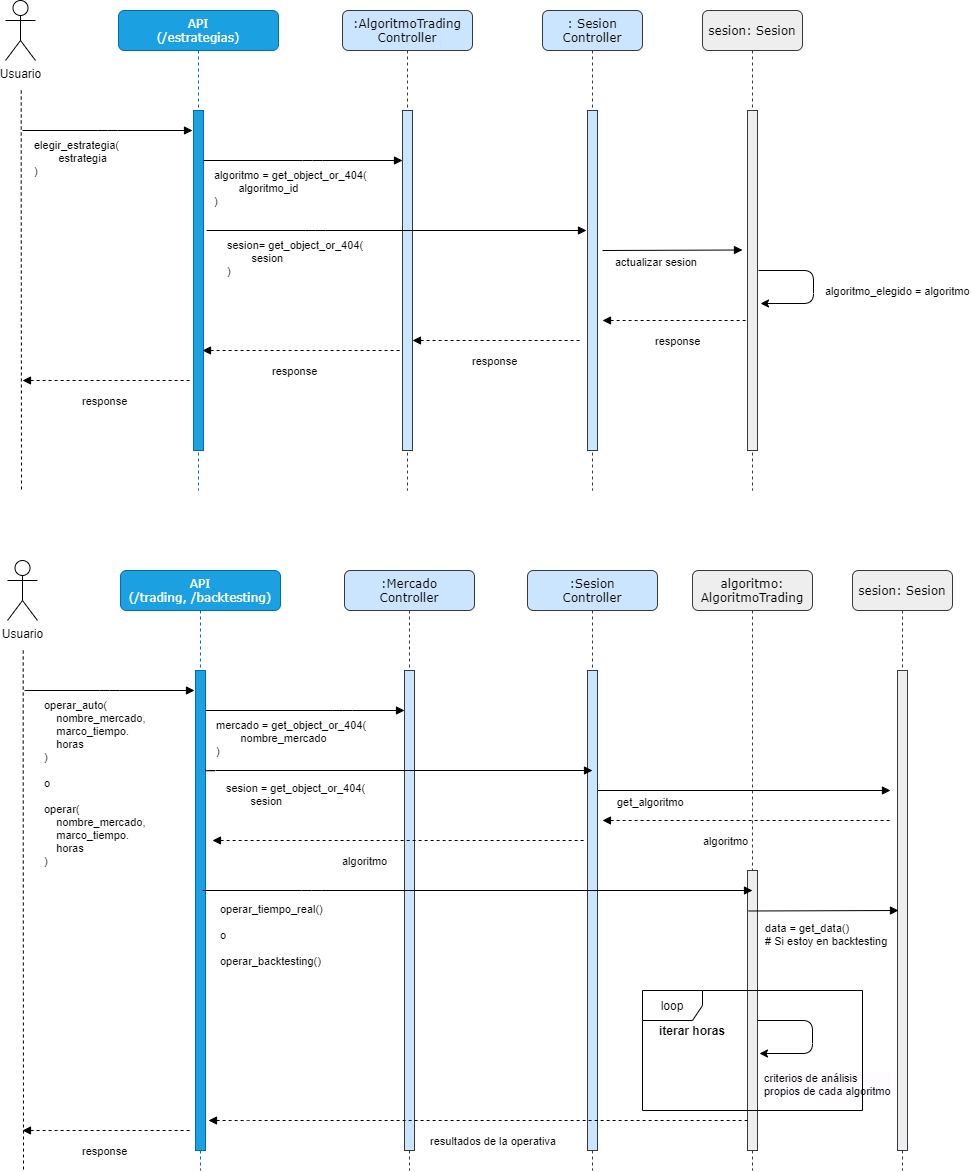

The diagram above was exported from draw.io. Its source (the exported page's mxGraphModel, read from the mxfile embedded in the PNG):
<mxGraphModel dx="2249" dy="737" grid="1" gridSize="10" guides="1" tooltips="1" connect="1" arrows="1" fold="1" page="1" pageScale="1" pageWidth="827" pageHeight="1169" math="0" shadow="0">
  <root>
    <mxCell id="0" />
    <mxCell id="1" parent="0" />
    <mxCell id="mh0JRKTqCKNzkBBEyhJy-40" value="sesion: Sesion" style="shape=umlLifeline;perimeter=lifelinePerimeter;whiteSpace=wrap;html=1;container=1;collapsible=0;recursiveResize=0;outlineConnect=0;rounded=1;shadow=0;comic=0;labelBackgroundColor=none;strokeWidth=1;fontFamily=Verdana;fontSize=12;align=center;fillColor=#eeeeee;strokeColor=#36393d;" parent="1" vertex="1">
      <mxGeometry x="850" y="640" width="100" height="600" as="geometry" />
    </mxCell>
    <mxCell id="mh0JRKTqCKNzkBBEyhJy-41" value="" style="html=1;points=[];perimeter=orthogonalPerimeter;rounded=0;shadow=0;comic=0;labelBackgroundColor=none;strokeWidth=1;fontFamily=Verdana;fontSize=12;align=center;fillColor=#eeeeee;strokeColor=#36393d;" parent="mh0JRKTqCKNzkBBEyhJy-40" vertex="1">
      <mxGeometry x="45" y="100" width="10" height="480" as="geometry" />
    </mxCell>
    <mxCell id="mh0JRKTqCKNzkBBEyhJy-1" value=":AlgoritmoTrading&lt;br&gt;Controller" style="shape=umlLifeline;perimeter=lifelinePerimeter;whiteSpace=wrap;html=1;container=1;collapsible=0;recursiveResize=0;outlineConnect=0;rounded=1;shadow=0;comic=0;labelBackgroundColor=none;strokeWidth=1;fontFamily=Verdana;fontSize=12;align=center;fillColor=#cce5ff;strokeColor=#36393d;" parent="1" vertex="1">
      <mxGeometry x="340" y="80" width="130" height="480" as="geometry" />
    </mxCell>
    <mxCell id="mh0JRKTqCKNzkBBEyhJy-2" value="" style="html=1;points=[];perimeter=orthogonalPerimeter;rounded=0;shadow=0;comic=0;labelBackgroundColor=none;strokeWidth=1;fontFamily=Verdana;fontSize=12;align=center;fillColor=#cce5ff;strokeColor=#36393d;" parent="mh0JRKTqCKNzkBBEyhJy-1" vertex="1">
      <mxGeometry x="60" y="100" width="10" height="340" as="geometry" />
    </mxCell>
    <mxCell id="mh0JRKTqCKNzkBBEyhJy-49" value="algoritmo: AlgoritmoTrading" style="shape=umlLifeline;perimeter=lifelinePerimeter;whiteSpace=wrap;html=1;container=1;collapsible=0;recursiveResize=0;outlineConnect=0;rounded=1;shadow=0;comic=0;labelBackgroundColor=none;strokeWidth=1;fontFamily=Verdana;fontSize=12;align=center;fillColor=#eeeeee;strokeColor=#36393d;" parent="1" vertex="1">
      <mxGeometry x="690" y="640" width="120" height="600" as="geometry" />
    </mxCell>
    <mxCell id="mh0JRKTqCKNzkBBEyhJy-50" value="" style="html=1;points=[];perimeter=orthogonalPerimeter;rounded=0;shadow=0;comic=0;labelBackgroundColor=none;strokeWidth=1;fontFamily=Verdana;fontSize=12;align=center;fillColor=#eeeeee;strokeColor=#36393d;" parent="mh0JRKTqCKNzkBBEyhJy-49" vertex="1">
      <mxGeometry x="55" y="300" width="10" height="280" as="geometry" />
    </mxCell>
    <mxCell id="mh0JRKTqCKNzkBBEyhJy-3" value="API&lt;br&gt;(/estrategias)" style="shape=umlLifeline;perimeter=lifelinePerimeter;whiteSpace=wrap;html=1;container=1;collapsible=0;recursiveResize=0;outlineConnect=0;rounded=1;shadow=0;comic=0;labelBackgroundColor=none;strokeWidth=1;fontFamily=Verdana;fontSize=12;align=center;fillColor=#1ba1e2;strokeColor=#006EAF;fontColor=#ffffff;" parent="1" vertex="1">
      <mxGeometry x="116" y="80" width="160" height="480" as="geometry" />
    </mxCell>
    <mxCell id="mh0JRKTqCKNzkBBEyhJy-4" value="" style="html=1;points=[];perimeter=orthogonalPerimeter;rounded=0;shadow=0;comic=0;labelBackgroundColor=none;strokeWidth=1;fontFamily=Verdana;fontSize=12;align=center;fillColor=#1ba1e2;strokeColor=#006EAF;fontColor=#ffffff;" parent="mh0JRKTqCKNzkBBEyhJy-3" vertex="1">
      <mxGeometry x="75" y="100" width="10" height="340" as="geometry" />
    </mxCell>
    <mxCell id="mh0JRKTqCKNzkBBEyhJy-52" value="" style="endArrow=classic;html=1;" parent="1" edge="1">
      <mxGeometry width="50" height="50" relative="1" as="geometry">
        <mxPoint x="755" y="1090" as="sourcePoint" />
        <mxPoint x="757" y="1123" as="targetPoint" />
        <Array as="points">
          <mxPoint x="810" y="1090" />
          <mxPoint x="810" y="1123" />
        </Array>
      </mxGeometry>
    </mxCell>
    <mxCell id="mh0JRKTqCKNzkBBEyhJy-53" value="criterios de análisis&lt;br&gt;propios de cada algoritmo" style="edgeLabel;html=1;align=left;verticalAlign=middle;resizable=0;points=[];labelBackgroundColor=#FEFCFF;" parent="mh0JRKTqCKNzkBBEyhJy-52" vertex="1" connectable="0">
      <mxGeometry x="0.3892" y="-1" relative="1" as="geometry">
        <mxPoint x="-40" y="31" as="offset" />
      </mxGeometry>
    </mxCell>
    <mxCell id="mh0JRKTqCKNzkBBEyhJy-5" value="algoritmo = get_object_or_404(&lt;br&gt;&lt;span style=&quot;white-space: pre&quot;&gt;&#09;&lt;/span&gt;algoritmo_id&lt;br&gt;)" style="html=1;verticalAlign=bottom;endArrow=block;labelBackgroundColor=none;fontFamily=Helvetica;fontSize=11;edgeStyle=elbowEdgeStyle;elbow=vertical;align=left;" parent="1" source="mh0JRKTqCKNzkBBEyhJy-4" edge="1">
      <mxGeometry x="-0.9095" y="-50" relative="1" as="geometry">
        <mxPoint x="220" y="190" as="sourcePoint" />
        <mxPoint x="400" y="230" as="targetPoint" />
        <Array as="points">
          <mxPoint x="310" y="230" />
          <mxPoint x="210" y="220" />
        </Array>
        <mxPoint as="offset" />
      </mxGeometry>
    </mxCell>
    <mxCell id="mh0JRKTqCKNzkBBEyhJy-55" value="loop" style="shape=umlFrame;whiteSpace=wrap;html=1;" parent="1" vertex="1">
      <mxGeometry x="640" y="1060" width="220" height="120" as="geometry" />
    </mxCell>
    <mxCell id="mh0JRKTqCKNzkBBEyhJy-56" value="&lt;b&gt;iterar horas&lt;/b&gt;" style="text;html=1;strokeColor=none;fillColor=none;align=center;verticalAlign=middle;whiteSpace=wrap;rounded=0;" parent="1" vertex="1">
      <mxGeometry x="650" y="1090" width="80" height="20" as="geometry" />
    </mxCell>
    <mxCell id="mh0JRKTqCKNzkBBEyhJy-6" style="edgeStyle=orthogonalEdgeStyle;rounded=0;orthogonalLoop=1;jettySize=auto;html=1;endArrow=none;endFill=0;dashed=1;" parent="1" edge="1">
      <mxGeometry relative="1" as="geometry">
        <mxPoint x="19" y="560" as="targetPoint" />
        <mxPoint x="18.710000000000036" y="160" as="sourcePoint" />
        <Array as="points">
          <mxPoint x="19" y="260" />
          <mxPoint x="19" y="260" />
        </Array>
      </mxGeometry>
    </mxCell>
    <mxCell id="mh0JRKTqCKNzkBBEyhJy-25" value="&lt;font face=&quot;Helvetica&quot;&gt;&lt;span style=&quot;font-size: 11px&quot;&gt;response&lt;/span&gt;&lt;/font&gt;" style="html=1;verticalAlign=bottom;endArrow=none;labelBackgroundColor=none;fontFamily=Verdana;fontSize=12;edgeStyle=elbowEdgeStyle;elbow=vertical;align=left;startArrow=block;startFill=1;endFill=0;dashed=1;" parent="1" edge="1">
      <mxGeometry x="-0.3147" y="-30" relative="1" as="geometry">
        <mxPoint x="600" y="390" as="sourcePoint" />
        <mxPoint x="750" y="390" as="targetPoint" />
        <Array as="points">
          <mxPoint x="628" y="390" />
          <mxPoint x="528" y="380" />
        </Array>
        <mxPoint as="offset" />
      </mxGeometry>
    </mxCell>
    <mxCell id="mh0JRKTqCKNzkBBEyhJy-7" value="Usuario" style="shape=umlActor;verticalLabelPosition=bottom;verticalAlign=top;html=1;outlineConnect=0;" parent="1" vertex="1">
      <mxGeometry x="3" y="70" width="30" height="60" as="geometry" />
    </mxCell>
    <mxCell id="mh0JRKTqCKNzkBBEyhJy-8" value="elegir_estrategia(&lt;br&gt;&lt;span style=&quot;white-space: pre&quot;&gt;&#09;&lt;/span&gt;estrategia&lt;br&gt;)" style="html=1;verticalAlign=bottom;endArrow=block;labelBackgroundColor=none;fontFamily=Helvetica;fontSize=11;edgeStyle=elbowEdgeStyle;elbow=vertical;align=left;" parent="1" edge="1">
      <mxGeometry x="-0.8824" y="-50" relative="1" as="geometry">
        <mxPoint x="20" y="200" as="sourcePoint" />
        <mxPoint x="190" y="200" as="targetPoint" />
        <Array as="points" />
        <mxPoint as="offset" />
      </mxGeometry>
    </mxCell>
    <mxCell id="mh0JRKTqCKNzkBBEyhJy-9" value=": Sesion&lt;br&gt;Controller" style="shape=umlLifeline;perimeter=lifelinePerimeter;whiteSpace=wrap;html=1;container=1;collapsible=0;recursiveResize=0;outlineConnect=0;rounded=1;shadow=0;comic=0;labelBackgroundColor=none;strokeWidth=1;fontFamily=Verdana;fontSize=12;align=center;fillColor=#cce5ff;strokeColor=#36393d;" parent="1" vertex="1">
      <mxGeometry x="540" y="80" width="100" height="480" as="geometry" />
    </mxCell>
    <mxCell id="mh0JRKTqCKNzkBBEyhJy-10" value="" style="html=1;points=[];perimeter=orthogonalPerimeter;rounded=0;shadow=0;comic=0;labelBackgroundColor=none;strokeWidth=1;fontFamily=Verdana;fontSize=12;align=center;fillColor=#cce5ff;strokeColor=#36393d;" parent="mh0JRKTqCKNzkBBEyhJy-9" vertex="1">
      <mxGeometry x="45" y="100" width="10" height="340" as="geometry" />
    </mxCell>
    <mxCell id="mh0JRKTqCKNzkBBEyhJy-15" value="&lt;font face=&quot;Helvetica&quot;&gt;&lt;span style=&quot;font-size: 11px&quot;&gt;response&lt;/span&gt;&lt;/font&gt;" style="html=1;verticalAlign=bottom;endArrow=none;labelBackgroundColor=none;fontFamily=Verdana;fontSize=12;edgeStyle=elbowEdgeStyle;elbow=vertical;align=left;startArrow=block;startFill=1;endFill=0;dashed=1;" parent="1" edge="1">
      <mxGeometry x="-0.3147" y="-30" relative="1" as="geometry">
        <mxPoint x="20" y="450" as="sourcePoint" />
        <mxPoint x="190" y="450" as="targetPoint" />
        <Array as="points">
          <mxPoint x="48" y="450" />
          <mxPoint x="-52" y="440" />
        </Array>
        <mxPoint as="offset" />
      </mxGeometry>
    </mxCell>
    <mxCell id="mh0JRKTqCKNzkBBEyhJy-16" value="&lt;font face=&quot;Helvetica&quot;&gt;&lt;span style=&quot;font-size: 11px&quot;&gt;response&lt;/span&gt;&lt;/font&gt;" style="html=1;verticalAlign=bottom;endArrow=none;labelBackgroundColor=none;fontFamily=Verdana;fontSize=12;edgeStyle=elbowEdgeStyle;elbow=vertical;align=left;startArrow=block;startFill=1;endFill=0;dashed=1;entryX=0.44;entryY=0.708;entryDx=0;entryDy=0;entryPerimeter=0;" parent="1" target="mh0JRKTqCKNzkBBEyhJy-1" edge="1">
      <mxGeometry x="-0.3147" y="-30" relative="1" as="geometry">
        <mxPoint x="200" y="420" as="sourcePoint" />
        <mxPoint x="370" y="420" as="targetPoint" />
        <Array as="points">
          <mxPoint x="265" y="420" />
          <mxPoint x="165" y="410" />
        </Array>
        <mxPoint as="offset" />
      </mxGeometry>
    </mxCell>
    <mxCell id="mh0JRKTqCKNzkBBEyhJy-17" value="sesion= get_object_or_404(&lt;br&gt;&lt;span style=&quot;white-space: pre&quot;&gt;&#09;&lt;/span&gt;sesion&lt;br&gt;)" style="html=1;verticalAlign=bottom;endArrow=block;labelBackgroundColor=none;fontFamily=Helvetica;fontSize=11;edgeStyle=elbowEdgeStyle;elbow=vertical;align=left;" parent="1" edge="1">
      <mxGeometry x="-0.8995" y="-50" relative="1" as="geometry">
        <mxPoint x="204" y="300" as="sourcePoint" />
        <mxPoint x="584" y="300" as="targetPoint" />
        <Array as="points">
          <mxPoint x="313" y="300" />
          <mxPoint x="213" y="290" />
        </Array>
        <mxPoint as="offset" />
      </mxGeometry>
    </mxCell>
    <mxCell id="mh0JRKTqCKNzkBBEyhJy-19" value="sesion: Sesion" style="shape=umlLifeline;perimeter=lifelinePerimeter;whiteSpace=wrap;html=1;container=1;collapsible=0;recursiveResize=0;outlineConnect=0;rounded=1;shadow=0;comic=0;labelBackgroundColor=none;strokeWidth=1;fontFamily=Verdana;fontSize=12;align=center;fillColor=#eeeeee;strokeColor=#36393d;" parent="1" vertex="1">
      <mxGeometry x="700" y="80" width="100" height="480" as="geometry" />
    </mxCell>
    <mxCell id="mh0JRKTqCKNzkBBEyhJy-20" value="" style="html=1;points=[];perimeter=orthogonalPerimeter;rounded=0;shadow=0;comic=0;labelBackgroundColor=none;strokeWidth=1;fontFamily=Verdana;fontSize=12;align=center;fillColor=#eeeeee;strokeColor=#36393d;" parent="mh0JRKTqCKNzkBBEyhJy-19" vertex="1">
      <mxGeometry x="45" y="100" width="10" height="340" as="geometry" />
    </mxCell>
    <mxCell id="mh0JRKTqCKNzkBBEyhJy-21" value="actualizar sesion" style="html=1;verticalAlign=bottom;endArrow=block;labelBackgroundColor=none;fontFamily=Helvetica;fontSize=11;edgeStyle=elbowEdgeStyle;elbow=vertical;align=left;" parent="1" edge="1">
      <mxGeometry x="-0.8511" y="-20" relative="1" as="geometry">
        <mxPoint x="600" y="320" as="sourcePoint" />
        <mxPoint x="740" y="320" as="targetPoint" />
        <Array as="points">
          <mxPoint x="709" y="319.5" />
          <mxPoint x="609" y="309.5" />
        </Array>
        <mxPoint x="1" y="1" as="offset" />
      </mxGeometry>
    </mxCell>
    <mxCell id="mh0JRKTqCKNzkBBEyhJy-22" value="" style="endArrow=classic;html=1;" parent="1" edge="1">
      <mxGeometry width="50" height="50" relative="1" as="geometry">
        <mxPoint x="756" y="340" as="sourcePoint" />
        <mxPoint x="758" y="373" as="targetPoint" />
        <Array as="points">
          <mxPoint x="811" y="340" />
          <mxPoint x="811" y="373" />
        </Array>
      </mxGeometry>
    </mxCell>
    <mxCell id="mh0JRKTqCKNzkBBEyhJy-23" value="algoritmo_elegido = algoritmo" style="edgeLabel;html=1;align=left;verticalAlign=middle;resizable=0;points=[];" parent="mh0JRKTqCKNzkBBEyhJy-22" vertex="1" connectable="0">
      <mxGeometry x="0.3892" y="-1" relative="1" as="geometry">
        <mxPoint x="20" y="-12" as="offset" />
      </mxGeometry>
    </mxCell>
    <mxCell id="mh0JRKTqCKNzkBBEyhJy-24" value="&lt;font face=&quot;Helvetica&quot;&gt;&lt;span style=&quot;font-size: 11px&quot;&gt;response&lt;/span&gt;&lt;/font&gt;" style="html=1;verticalAlign=bottom;endArrow=none;labelBackgroundColor=none;fontFamily=Verdana;fontSize=12;edgeStyle=elbowEdgeStyle;elbow=vertical;align=left;startArrow=block;startFill=1;endFill=0;dashed=1;" parent="1" edge="1">
      <mxGeometry x="-0.3147" y="-30" relative="1" as="geometry">
        <mxPoint x="410" y="410" as="sourcePoint" />
        <mxPoint x="580" y="410" as="targetPoint" />
        <Array as="points">
          <mxPoint x="438" y="410" />
          <mxPoint x="338" y="400" />
        </Array>
        <mxPoint as="offset" />
      </mxGeometry>
    </mxCell>
    <mxCell id="mh0JRKTqCKNzkBBEyhJy-26" value=":Mercado&lt;br&gt;Controller" style="shape=umlLifeline;perimeter=lifelinePerimeter;whiteSpace=wrap;html=1;container=1;collapsible=0;recursiveResize=0;outlineConnect=0;rounded=1;shadow=0;comic=0;labelBackgroundColor=none;strokeWidth=1;fontFamily=Verdana;fontSize=12;align=center;fillColor=#cce5ff;strokeColor=#36393d;" parent="1" vertex="1">
      <mxGeometry x="342" y="640" width="130" height="600" as="geometry" />
    </mxCell>
    <mxCell id="mh0JRKTqCKNzkBBEyhJy-27" value="" style="html=1;points=[];perimeter=orthogonalPerimeter;rounded=0;shadow=0;comic=0;labelBackgroundColor=none;strokeWidth=1;fontFamily=Verdana;fontSize=12;align=center;fillColor=#cce5ff;strokeColor=#36393d;" parent="mh0JRKTqCKNzkBBEyhJy-26" vertex="1">
      <mxGeometry x="60" y="100" width="10" height="480" as="geometry" />
    </mxCell>
    <mxCell id="mh0JRKTqCKNzkBBEyhJy-28" value="API&lt;br&gt;(/trading, /backtesting)" style="shape=umlLifeline;perimeter=lifelinePerimeter;whiteSpace=wrap;html=1;container=1;collapsible=0;recursiveResize=0;outlineConnect=0;rounded=1;shadow=0;comic=0;labelBackgroundColor=none;strokeWidth=1;fontFamily=Verdana;fontSize=12;align=center;fillColor=#1ba1e2;strokeColor=#006EAF;fontColor=#ffffff;" parent="1" vertex="1">
      <mxGeometry x="118" y="640" width="160" height="600" as="geometry" />
    </mxCell>
    <mxCell id="mh0JRKTqCKNzkBBEyhJy-29" value="" style="html=1;points=[];perimeter=orthogonalPerimeter;rounded=0;shadow=0;comic=0;labelBackgroundColor=none;strokeWidth=1;fontFamily=Verdana;fontSize=12;align=center;fillColor=#1ba1e2;strokeColor=#006EAF;fontColor=#ffffff;" parent="mh0JRKTqCKNzkBBEyhJy-28" vertex="1">
      <mxGeometry x="75" y="100" width="10" height="480" as="geometry" />
    </mxCell>
    <mxCell id="mh0JRKTqCKNzkBBEyhJy-30" value="mercado = get_object_or_404(&lt;br&gt;&lt;span style=&quot;white-space: pre&quot;&gt;&#09;&lt;/span&gt;nombre_mercado&lt;br&gt;)" style="html=1;verticalAlign=bottom;endArrow=block;labelBackgroundColor=none;fontFamily=Helvetica;fontSize=11;edgeStyle=elbowEdgeStyle;elbow=vertical;align=left;" parent="1" source="mh0JRKTqCKNzkBBEyhJy-29" edge="1">
      <mxGeometry x="-0.9095" y="-50" relative="1" as="geometry">
        <mxPoint x="222" y="750" as="sourcePoint" />
        <mxPoint x="402" y="780" as="targetPoint" />
        <Array as="points">
          <mxPoint x="340" y="780" />
          <mxPoint x="312" y="790" />
          <mxPoint x="212" y="780" />
        </Array>
        <mxPoint as="offset" />
      </mxGeometry>
    </mxCell>
    <mxCell id="mh0JRKTqCKNzkBBEyhJy-31" style="edgeStyle=orthogonalEdgeStyle;rounded=0;orthogonalLoop=1;jettySize=auto;html=1;endArrow=none;endFill=0;dashed=1;" parent="1" edge="1">
      <mxGeometry relative="1" as="geometry">
        <mxPoint x="21" y="1240" as="targetPoint" />
        <mxPoint x="20.710000000000036" y="720" as="sourcePoint" />
        <Array as="points">
          <mxPoint x="21" y="820" />
          <mxPoint x="21" y="820" />
        </Array>
      </mxGeometry>
    </mxCell>
    <mxCell id="mh0JRKTqCKNzkBBEyhJy-32" value="&lt;font face=&quot;Helvetica&quot;&gt;&lt;span style=&quot;font-size: 11px&quot;&gt;algoritmo&lt;/span&gt;&lt;/font&gt;" style="html=1;verticalAlign=bottom;endArrow=none;labelBackgroundColor=none;fontFamily=Verdana;fontSize=12;edgeStyle=elbowEdgeStyle;elbow=vertical;align=left;startArrow=block;startFill=1;endFill=0;dashed=1;" parent="1" edge="1">
      <mxGeometry x="-0.3147" y="-30" relative="1" as="geometry">
        <mxPoint x="600" y="890" as="sourcePoint" />
        <mxPoint x="890" y="890" as="targetPoint" />
        <Array as="points">
          <mxPoint x="628" y="890" />
          <mxPoint x="528" y="880" />
        </Array>
        <mxPoint as="offset" />
      </mxGeometry>
    </mxCell>
    <mxCell id="mh0JRKTqCKNzkBBEyhJy-33" value="Usuario" style="shape=umlActor;verticalLabelPosition=bottom;verticalAlign=top;html=1;outlineConnect=0;" parent="1" vertex="1">
      <mxGeometry x="5" y="630" width="30" height="60" as="geometry" />
    </mxCell>
    <mxCell id="mh0JRKTqCKNzkBBEyhJy-34" value="operar_auto(&lt;br&gt;&lt;span&gt;&lt;/span&gt;&amp;nbsp; &amp;nbsp; nombre_mercado,&lt;br&gt;&lt;span&gt;&lt;/span&gt;&amp;nbsp; &amp;nbsp; marco_tiempo.&lt;br&gt;&lt;span&gt;&lt;/span&gt;&amp;nbsp; &amp;nbsp; horas&lt;br&gt;)&lt;br&gt;&lt;br&gt;o&lt;br&gt;&lt;br&gt;operar(&lt;br&gt;&lt;span&gt;&lt;/span&gt;&amp;nbsp; &amp;nbsp; nombre_mercado,&lt;br&gt;&lt;span&gt;&lt;/span&gt;&amp;nbsp; &amp;nbsp; marco_tiempo.&lt;br&gt;&lt;span&gt;&lt;/span&gt;&amp;nbsp; &amp;nbsp; horas&lt;br&gt;)" style="html=1;verticalAlign=bottom;endArrow=block;labelBackgroundColor=none;fontFamily=Helvetica;fontSize=11;edgeStyle=elbowEdgeStyle;elbow=vertical;align=left;" parent="1" edge="1">
      <mxGeometry x="-0.7882" y="-180" relative="1" as="geometry">
        <mxPoint x="22" y="760" as="sourcePoint" />
        <mxPoint x="192" y="760" as="targetPoint" />
        <Array as="points" />
        <mxPoint as="offset" />
      </mxGeometry>
    </mxCell>
    <mxCell id="mh0JRKTqCKNzkBBEyhJy-42" value="get_algoritmo" style="html=1;verticalAlign=bottom;endArrow=block;labelBackgroundColor=none;fontFamily=Helvetica;fontSize=11;edgeStyle=elbowEdgeStyle;elbow=vertical;align=left;" parent="1" edge="1" source="mh0JRKTqCKNzkBBEyhJy-46">
      <mxGeometry x="-0.8511" y="-20" relative="1" as="geometry">
        <mxPoint x="600" y="860.5" as="sourcePoint" />
        <mxPoint x="888" y="860.5" as="targetPoint" />
        <Array as="points">
          <mxPoint x="709" y="860" />
          <mxPoint x="609" y="850" />
        </Array>
        <mxPoint x="1" y="1" as="offset" />
      </mxGeometry>
    </mxCell>
    <mxCell id="mh0JRKTqCKNzkBBEyhJy-45" value="&lt;font face=&quot;Helvetica&quot;&gt;&lt;span style=&quot;font-size: 11px&quot;&gt;algoritmo&lt;/span&gt;&lt;/font&gt;" style="html=1;verticalAlign=bottom;endArrow=none;labelBackgroundColor=none;fontFamily=Verdana;fontSize=12;edgeStyle=elbowEdgeStyle;elbow=vertical;align=left;startArrow=block;startFill=1;endFill=0;dashed=1;" parent="1" edge="1">
      <mxGeometry x="-0.3147" y="-30" relative="1" as="geometry">
        <mxPoint x="210" y="910" as="sourcePoint" />
        <mxPoint x="584" y="910" as="targetPoint" />
        <Array as="points">
          <mxPoint x="442" y="910" />
          <mxPoint x="342" y="900" />
        </Array>
        <mxPoint as="offset" />
      </mxGeometry>
    </mxCell>
    <mxCell id="mh0JRKTqCKNzkBBEyhJy-46" value=":Sesion&lt;br&gt;Controller" style="shape=umlLifeline;perimeter=lifelinePerimeter;whiteSpace=wrap;html=1;container=1;collapsible=0;recursiveResize=0;outlineConnect=0;rounded=1;shadow=0;comic=0;labelBackgroundColor=none;strokeWidth=1;fontFamily=Verdana;fontSize=12;align=center;fillColor=#cce5ff;strokeColor=#36393d;" parent="1" vertex="1">
      <mxGeometry x="525" y="640" width="130" height="600" as="geometry" />
    </mxCell>
    <mxCell id="mh0JRKTqCKNzkBBEyhJy-47" value="" style="html=1;points=[];perimeter=orthogonalPerimeter;rounded=0;shadow=0;comic=0;labelBackgroundColor=none;strokeWidth=1;fontFamily=Verdana;fontSize=12;align=center;fillColor=#cce5ff;strokeColor=#36393d;" parent="mh0JRKTqCKNzkBBEyhJy-46" vertex="1">
      <mxGeometry x="60" y="100" width="10" height="480" as="geometry" />
    </mxCell>
    <mxCell id="mh0JRKTqCKNzkBBEyhJy-59" value="&lt;font face=&quot;Helvetica&quot;&gt;&lt;span style=&quot;font-size: 11px&quot;&gt;resultados de la operativa&lt;/span&gt;&lt;/font&gt;" style="html=1;verticalAlign=bottom;endArrow=none;labelBackgroundColor=none;fontFamily=Verdana;fontSize=12;edgeStyle=elbowEdgeStyle;elbow=vertical;align=left;startArrow=block;startFill=1;endFill=0;dashed=1;" parent="1" edge="1">
      <mxGeometry x="-0.1844" y="-30" relative="1" as="geometry">
        <mxPoint x="206" y="1190" as="sourcePoint" />
        <mxPoint x="745.5" y="1190" as="targetPoint" />
        <Array as="points">
          <mxPoint x="236" y="1190" />
          <mxPoint x="438" y="1190" />
          <mxPoint x="338" y="1180" />
        </Array>
        <mxPoint as="offset" />
      </mxGeometry>
    </mxCell>
    <mxCell id="mh0JRKTqCKNzkBBEyhJy-51" value="operar_tiempo_real()&lt;br&gt;&lt;br&gt;o&lt;br&gt;&lt;br&gt;operar_backtesting()" style="html=1;verticalAlign=bottom;endArrow=block;labelBackgroundColor=none;fontFamily=Helvetica;fontSize=11;edgeStyle=elbowEdgeStyle;elbow=vertical;align=left;" parent="1" edge="1">
      <mxGeometry x="-0.9429" y="-80" relative="1" as="geometry">
        <mxPoint x="200" y="960" as="sourcePoint" />
        <mxPoint x="750" y="960" as="targetPoint" />
        <Array as="points">
          <mxPoint x="309" y="960" />
          <mxPoint x="209" y="950" />
        </Array>
        <mxPoint as="offset" />
      </mxGeometry>
    </mxCell>
    <mxCell id="mh0JRKTqCKNzkBBEyhJy-60" value="&lt;font face=&quot;Helvetica&quot;&gt;&lt;span style=&quot;font-size: 11px&quot;&gt;response&lt;/span&gt;&lt;/font&gt;" style="html=1;verticalAlign=bottom;endArrow=none;labelBackgroundColor=none;fontFamily=Verdana;fontSize=12;edgeStyle=elbowEdgeStyle;elbow=vertical;align=left;startArrow=block;startFill=1;endFill=0;dashed=1;" parent="1" edge="1">
      <mxGeometry x="-0.3147" y="-30" relative="1" as="geometry">
        <mxPoint x="20" y="1200" as="sourcePoint" />
        <mxPoint x="190" y="1200" as="targetPoint" />
        <Array as="points">
          <mxPoint x="48" y="1200" />
          <mxPoint x="-52" y="1190" />
        </Array>
        <mxPoint as="offset" />
      </mxGeometry>
    </mxCell>
    <mxCell id="YTiCKNNwU5Og9WQUh33w-1" value="data = get_data()&lt;br&gt;# Si estoy en backtesting" style="html=1;verticalAlign=bottom;endArrow=block;labelBackgroundColor=none;fontFamily=Helvetica;fontSize=11;edgeStyle=elbowEdgeStyle;elbow=vertical;align=left;entryX=1.1;entryY=0.498;entryDx=0;entryDy=0;entryPerimeter=0;" edge="1" parent="1">
      <mxGeometry x="-0.8085" y="-40" relative="1" as="geometry">
        <mxPoint x="746" y="980.5" as="sourcePoint" />
        <mxPoint x="896" y="979.04" as="targetPoint" />
        <Array as="points">
          <mxPoint x="855" y="980" />
          <mxPoint x="755" y="970" />
        </Array>
        <mxPoint as="offset" />
      </mxGeometry>
    </mxCell>
    <mxCell id="mh0JRKTqCKNzkBBEyhJy-39" value="sesion = get_object_or_404(&lt;br&gt;&lt;span style=&quot;white-space: pre&quot;&gt;&#09;&lt;/span&gt;sesion" style="html=1;verticalAlign=bottom;endArrow=block;labelBackgroundColor=none;fontFamily=Helvetica;fontSize=11;edgeStyle=elbowEdgeStyle;elbow=vertical;align=left;exitX=1;exitY=0.206;exitDx=0;exitDy=0;exitPerimeter=0;" parent="1" edge="1" source="mh0JRKTqCKNzkBBEyhJy-29">
      <mxGeometry x="-0.8947" y="-40" relative="1" as="geometry">
        <mxPoint x="210" y="840" as="sourcePoint" />
        <mxPoint x="590" y="840" as="targetPoint" />
        <Array as="points">
          <mxPoint x="319" y="840" />
          <mxPoint x="219" y="830" />
        </Array>
        <mxPoint as="offset" />
      </mxGeometry>
    </mxCell>
  </root>
</mxGraphModel>